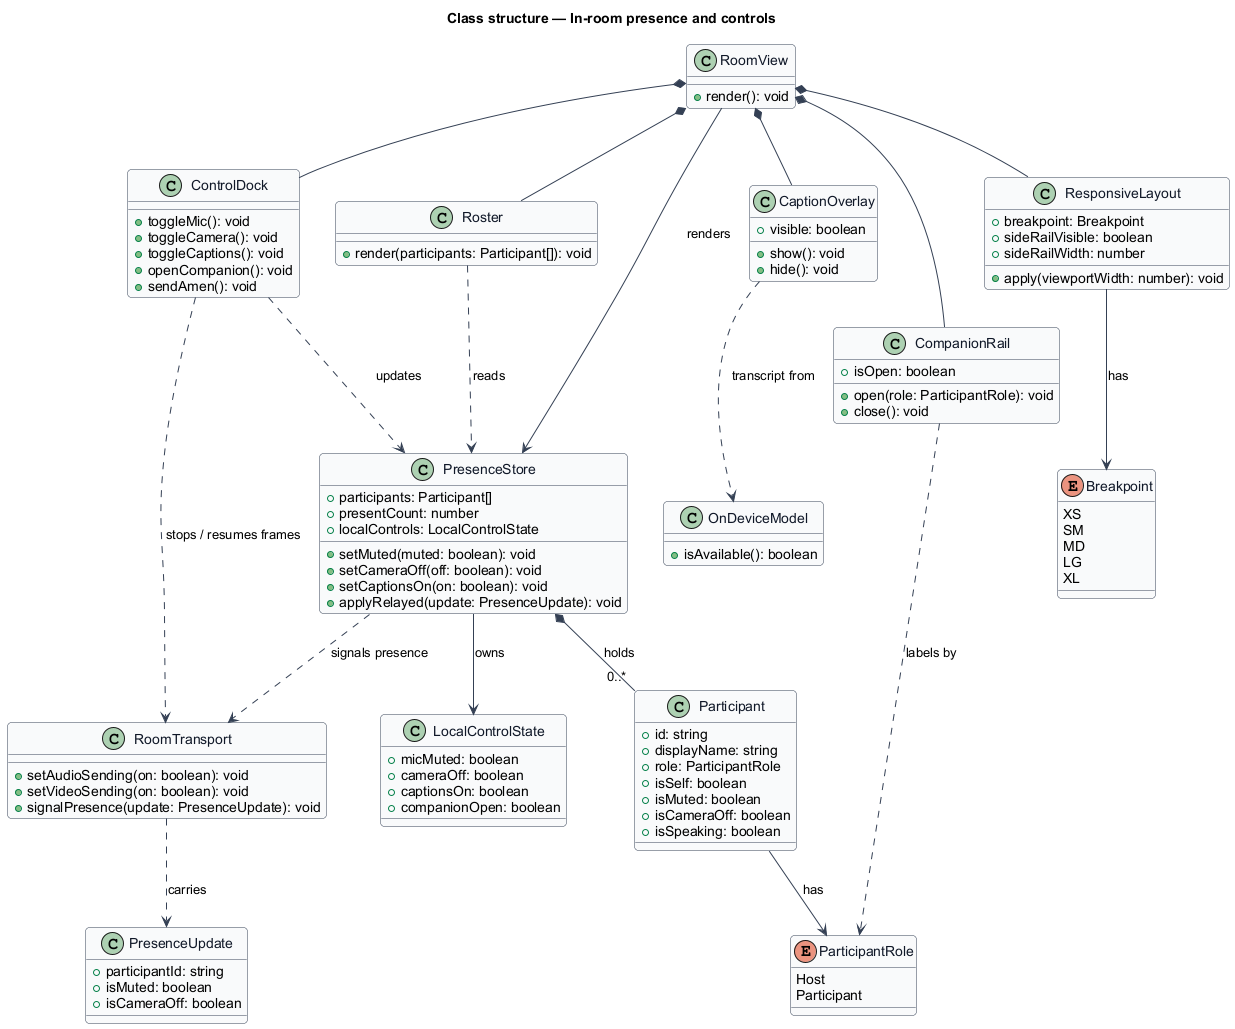

The diagram above was rendered by PlantUML. Its source (embedded in the PNG):
@startuml
' --- shared skin header ---
skinparam backgroundColor #FFFFFF
skinparam shadowing false
skinparam roundcorner 8
skinparam defaultFontName Arial
skinparam ArrowColor #344054
skinparam class {
  BorderColor #344054
  FontColor #101828
  BackgroundColor #F9FAFB
}
' --------------------------
title Class structure — In-room presence and controls

enum ParticipantRole {
  Host
  Participant
}

enum Breakpoint {
  XS
  SM
  MD
  LG
  XL
}

class Participant {
  +id: string
  +displayName: string
  +role: ParticipantRole
  +isSelf: boolean
  +isMuted: boolean
  +isCameraOff: boolean
  +isSpeaking: boolean
}

class LocalControlState {
  +micMuted: boolean
  +cameraOff: boolean
  +captionsOn: boolean
  +companionOpen: boolean
}

class PresenceUpdate {
  +participantId: string
  +isMuted: boolean
  +isCameraOff: boolean
}

class PresenceStore {
  +participants: Participant[]
  +presentCount: number
  +localControls: LocalControlState
  +setMuted(muted: boolean): void
  +setCameraOff(off: boolean): void
  +setCaptionsOn(on: boolean): void
  +applyRelayed(update: PresenceUpdate): void
}

class RoomView {
  +render(): void
}

class ControlDock {
  +toggleMic(): void
  +toggleCamera(): void
  +toggleCaptions(): void
  +openCompanion(): void
  +sendAmen(): void
}

class Roster {
  +render(participants: Participant[]): void
}

class CaptionOverlay {
  +visible: boolean
  +show(): void
  +hide(): void
}

class CompanionRail {
  +isOpen: boolean
  +open(role: ParticipantRole): void
  +close(): void
}

class ResponsiveLayout {
  +breakpoint: Breakpoint
  +sideRailVisible: boolean
  +sideRailWidth: number
  +apply(viewportWidth: number): void
}

class RoomTransport {
  +setAudioSending(on: boolean): void
  +setVideoSending(on: boolean): void
  +signalPresence(update: PresenceUpdate): void
}

class OnDeviceModel {
  +isAvailable(): boolean
}

RoomView *-- ControlDock
RoomView *-- Roster
RoomView *-- CaptionOverlay
RoomView *-- CompanionRail
RoomView *-- ResponsiveLayout
RoomView --> PresenceStore : renders
PresenceStore *-- "0..*" Participant : holds
PresenceStore --> LocalControlState : owns
Participant --> ParticipantRole : has
ControlDock ..> PresenceStore : updates
ControlDock ..> RoomTransport : stops / resumes frames
Roster ..> PresenceStore : reads
CaptionOverlay ..> OnDeviceModel : transcript from
CompanionRail ..> ParticipantRole : labels by
PresenceStore ..> RoomTransport : signals presence
RoomTransport ..> PresenceUpdate : carries
ResponsiveLayout --> Breakpoint : has
@enduml